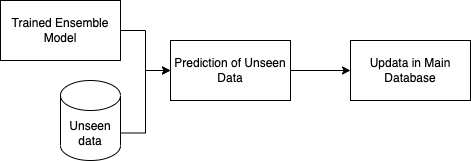

The diagram above was exported from draw.io. Its source (the exported page's mxGraphModel, read from the mxfile embedded in the PNG):
<mxGraphModel dx="954" dy="591" grid="1" gridSize="10" guides="1" tooltips="1" connect="1" arrows="1" fold="1" page="1" pageScale="1" pageWidth="827" pageHeight="1169" math="0" shadow="0">
  <root>
    <mxCell id="0" />
    <mxCell id="1" parent="0" />
    <mxCell id="sjNyi0thxBkGxAipP1QJ-54" style="edgeStyle=orthogonalEdgeStyle;rounded=0;orthogonalLoop=1;jettySize=auto;html=1;exitX=1;exitY=0.5;exitDx=0;exitDy=0;entryX=0;entryY=0.5;entryDx=0;entryDy=0;" edge="1" parent="1" source="sjNyi0thxBkGxAipP1QJ-47" target="sjNyi0thxBkGxAipP1QJ-52">
      <mxGeometry relative="1" as="geometry" />
    </mxCell>
    <mxCell id="sjNyi0thxBkGxAipP1QJ-47" value="Trained Ensemble Model" style="rounded=0;whiteSpace=wrap;html=1;fillColor=none;gradientColor=default;gradientDirection=north;" vertex="1" parent="1">
      <mxGeometry x="80" y="210" width="120" height="60" as="geometry" />
    </mxCell>
    <mxCell id="sjNyi0thxBkGxAipP1QJ-55" style="edgeStyle=orthogonalEdgeStyle;rounded=0;orthogonalLoop=1;jettySize=auto;html=1;exitX=1;exitY=0;exitDx=0;exitDy=52.5;exitPerimeter=0;" edge="1" parent="1" source="sjNyi0thxBkGxAipP1QJ-48" target="sjNyi0thxBkGxAipP1QJ-52">
      <mxGeometry relative="1" as="geometry" />
    </mxCell>
    <mxCell id="sjNyi0thxBkGxAipP1QJ-48" value="Unseen data" style="shape=cylinder3;whiteSpace=wrap;html=1;boundedLbl=1;backgroundOutline=1;size=15;fillColor=none;gradientColor=default;gradientDirection=north;" vertex="1" parent="1">
      <mxGeometry x="140" y="290" width="60" height="80" as="geometry" />
    </mxCell>
    <mxCell id="sjNyi0thxBkGxAipP1QJ-56" style="edgeStyle=orthogonalEdgeStyle;rounded=0;orthogonalLoop=1;jettySize=auto;html=1;exitX=1;exitY=0.5;exitDx=0;exitDy=0;entryX=0;entryY=0.5;entryDx=0;entryDy=0;" edge="1" parent="1" source="sjNyi0thxBkGxAipP1QJ-52" target="sjNyi0thxBkGxAipP1QJ-53">
      <mxGeometry relative="1" as="geometry" />
    </mxCell>
    <mxCell id="sjNyi0thxBkGxAipP1QJ-52" value="Prediction of Unseen Data" style="rounded=0;whiteSpace=wrap;html=1;fillColor=none;gradientColor=default;gradientDirection=north;" vertex="1" parent="1">
      <mxGeometry x="250" y="250" width="120" height="60" as="geometry" />
    </mxCell>
    <mxCell id="sjNyi0thxBkGxAipP1QJ-53" value="Updata in Main Database" style="rounded=0;whiteSpace=wrap;html=1;fillColor=none;gradientColor=default;gradientDirection=north;" vertex="1" parent="1">
      <mxGeometry x="430" y="250" width="120" height="60" as="geometry" />
    </mxCell>
  </root>
</mxGraphModel>